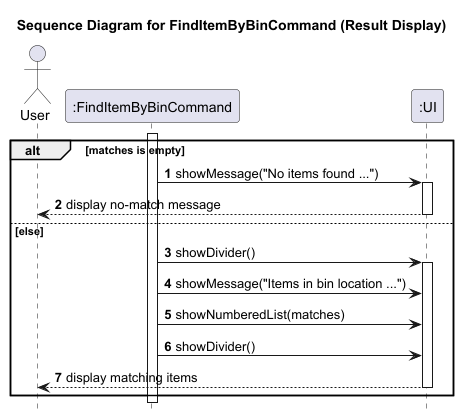

The diagram above was rendered by PlantUML. Its source (embedded in the PNG):
@startuml
title Sequence Diagram for FindItemByBinCommand (Result Display)

autonumber
hide footbox

actor User
participant ":FindItemByBinCommand" as FindItemByBinCommand
participant ":UI" as UI

activate FindItemByBinCommand
alt matches is empty
    FindItemByBinCommand -> UI: showMessage("No items found ...")
    activate UI
    UI --> User: display no-match message
    deactivate UI
else else
    FindItemByBinCommand -> UI: showDivider()
    activate UI
    FindItemByBinCommand -> UI: showMessage("Items in bin location ...")
    FindItemByBinCommand -> UI: showNumberedList(matches)
    FindItemByBinCommand -> UI: showDivider()
    UI --> User: display matching items
    deactivate UI
end
deactivate FindItemByBinCommand
@enduml